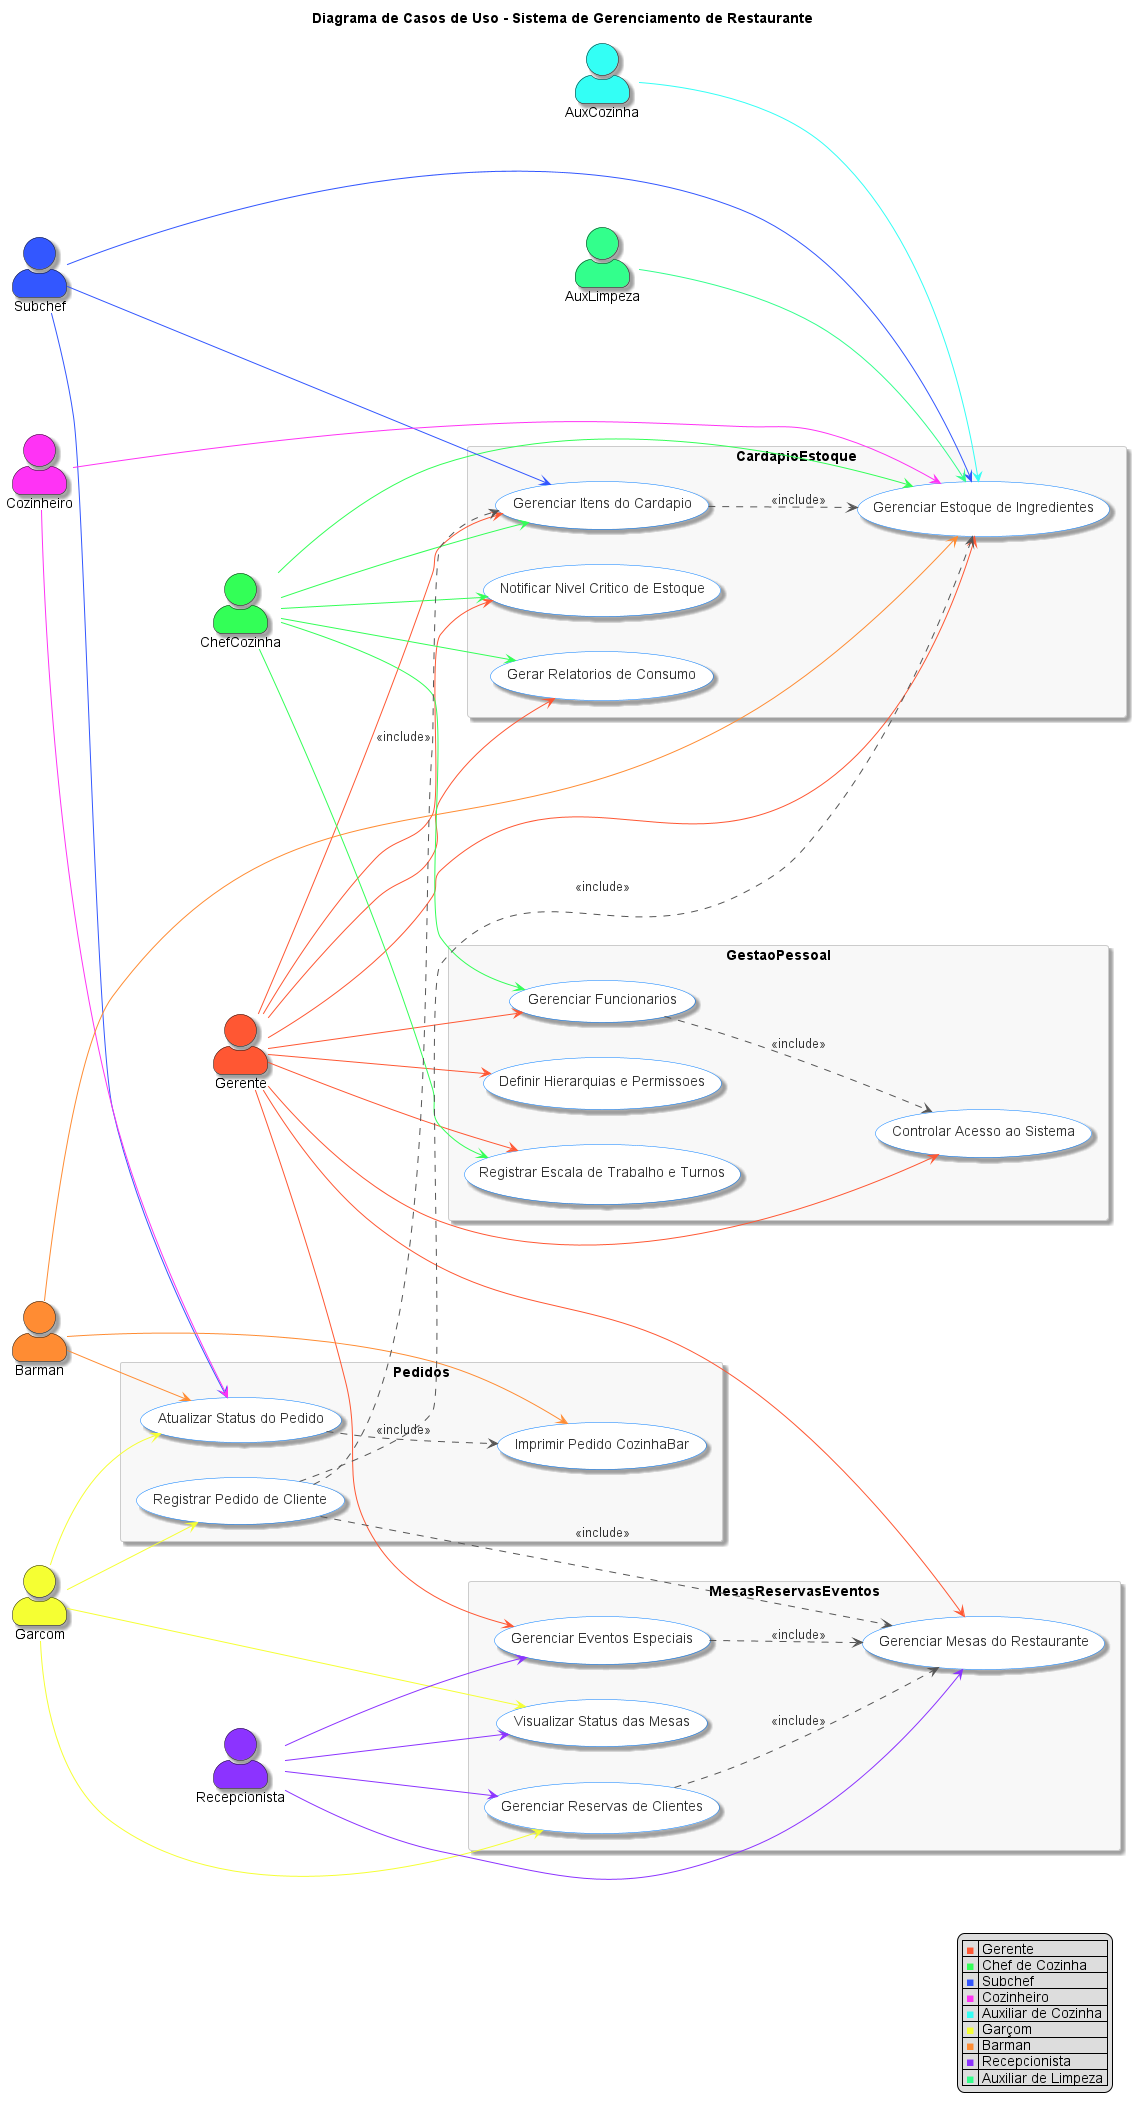

The diagram above was rendered by PlantUML. Its source (embedded in the PNG):
@startuml Restaurante_Melhorado
' Direção e estilo
' top to bottom direction
left to right direction

skinparam defaultFontName Arial
skinparam handwritten false
skinparam monochrome false
skinparam shadowing true
skinparam actorStyle awesome
skinparam packageStyle rectangle
skinparam package {
    BackgroundColor #F8F8F8
    BorderColor #CCCCCC
    FontColor #333333
    StereotypeFontColor #555555
}
skinparam usecase {
    BackgroundColor #FFFFFF
    BorderColor #007BFF
    ArrowColor #555555
    FontColor #333333
}
skinparam note {
    BackgroundColor #FFFFE0
    BorderColor #BDBDBD
    FontColor #333333
}
skinparam arrow {
    FontColor #333333
    LollipopColor #007BFF
}

title Diagrama de Casos de Uso - Sistema de Gerenciamento de Restaurante

actor Gerente as Gerente #FF5733
actor ChefCozinha as Chef #33FF57
actor Subchef as Subchef #3357FF
actor Cozinheiro as Cozinheiro #FF33F5
actor AuxCozinha as AuxCozinha #33FFF5
actor Garcom as Garcom #F5FF33
actor Barman as Barman #FF8C33
actor Recepcionista as Recepcionista #8C33FF
actor AuxLimpeza as AuxLimpeza #33FF8C

package GestaoPessoal {
  usecase UC1 as "Gerenciar Funcionarios"
  usecase UC2 as "Definir Hierarquias e Permissoes"
  usecase UC3 as "Controlar Acesso ao Sistema"
  usecase UC4 as "Registrar Escala de Trabalho e Turnos"
}

package CardapioEstoque {
  usecase UC5 as "Gerenciar Itens do Cardapio"
  usecase UC6 as "Gerenciar Estoque de Ingredientes"
  usecase UC7 as "Notificar Nivel Critico de Estoque"
  usecase UC8 as "Gerar Relatorios de Consumo"
}

package Pedidos {
  usecase UC9 as "Registrar Pedido de Cliente"
  usecase UC10 as "Atualizar Status do Pedido"
  usecase UC11 as "Imprimir Pedido CozinhaBar"
}

package MesasReservasEventos {
  usecase UC12 as "Gerenciar Mesas do Restaurante"
  usecase UC13 as "Visualizar Status das Mesas"
  usecase UC14 as "Gerenciar Reservas de Clientes"
  usecase UC15 as "Gerenciar Eventos Especiais"
}

Gerente -[#FF5733]-> UC1
Gerente -[#FF5733]-> UC2
Gerente -[#FF5733]-> UC3
Gerente -[#FF5733]-> UC4
Gerente -[#FF5733]-> UC5
Gerente -[#FF5733]-> UC6
Gerente -[#FF5733]-> UC7
Gerente -[#FF5733]-> UC8
Gerente -[#FF5733]-> UC12
Gerente -[#FF5733]-> UC15

Chef -[#33FF57]-> UC1
Chef -[#33FF57]-> UC4
Chef -[#33FF57]-> UC5
Chef -[#33FF57]-> UC6
Chef -[#33FF57]-> UC7
Chef -[#33FF57]-> UC8

Subchef -[#3357FF]-> UC5
Subchef -[#3357FF]-> UC6
Subchef -[#3357FF]-> UC10

Cozinheiro -[#FF33F5]-> UC6
Cozinheiro -[#FF33F5]-> UC10

AuxCozinha -[#33FFF5]-> UC6

Garcom -[#F5FF33]-> UC9
Garcom -[#F5FF33]-> UC10
Garcom -[#F5FF33]-> UC13
Garcom -[#F5FF33]-> UC14

Barman -[#FF8C33]-> UC6
Barman -[#FF8C33]-> UC10
Barman -[#FF8C33]-> UC11

Recepcionista -[#8C33FF]-> UC12
Recepcionista -[#8C33FF]-> UC13
Recepcionista -[#8C33FF]-> UC14
Recepcionista -[#8C33FF]-> UC15

AuxLimpeza -[#33FF8C]-> UC6

UC1 ..> UC3 : <<include>>
UC5 ..> UC6 : <<include>>
UC9 ..> UC5 : <<include>>
UC9 ..> UC6 : <<include>>
UC9 ..> UC12 : <<include>>
UC10 ..> UC11 : <<include>>
UC14 ..> UC12 : <<include>>
UC15 ..> UC12 : <<include>>

legend right
  | <color:#FF5733>■</color> | Gerente |
  | <color:#33FF57>■</color> | Chef de Cozinha |
  | <color:#3357FF>■</color> | Subchef |
  | <color:#FF33F5>■</color> | Cozinheiro |
  | <color:#33FFF5>■</color> | Auxiliar de Cozinha |
  | <color:#F5FF33>■</color> | Garçom |
  | <color:#FF8C33>■</color> | Barman |
  | <color:#8C33FF>■</color> | Recepcionista |
  | <color:#33FF8C>■</color> | Auxiliar de Limpeza |
endlegend

@enduml